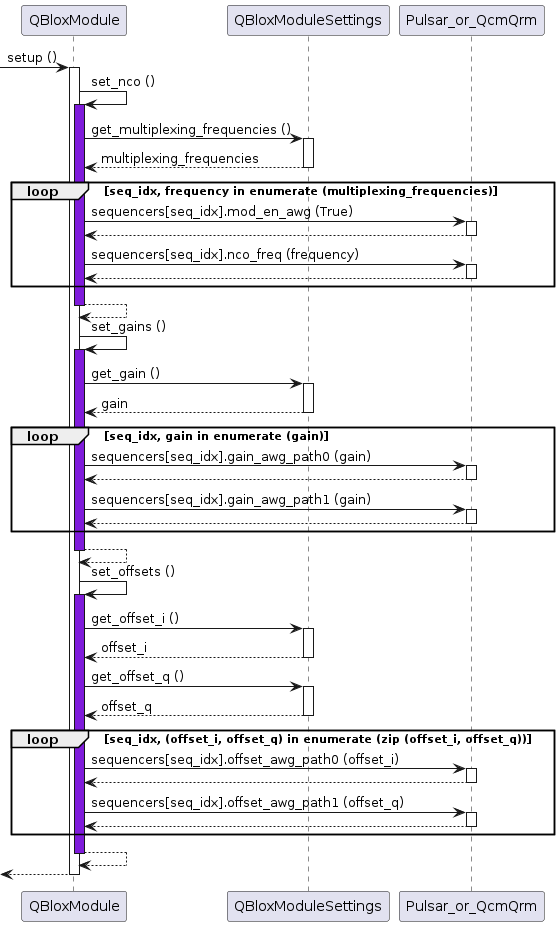

The diagram above was rendered by PlantUML. Its source (embedded in the PNG):
@startuml

participant QBloxModule as qblox
participant QBloxModuleSettings as set
participant Pulsar_or_QcmQrm as dev

[-> qblox ++: setup ()
qblox -> qblox: set_nco ()
activate qblox #7F1CDB
qblox -> set ++: get_multiplexing_frequencies ()
return multiplexing_frequencies
loop seq_idx, frequency in enumerate (multiplexing_frequencies)
    qblox -> dev ++: sequencers[seq_idx].mod_en_awg (True)
    return
    qblox -> dev ++: sequencers[seq_idx].nco_freq (frequency)
    return
end
return

qblox -> qblox: set_gains ()
activate qblox #7F1CDB
qblox -> set ++: get_gain ()
return gain
loop seq_idx, gain in enumerate (gain)
    qblox -> dev ++: sequencers[seq_idx].gain_awg_path0 (gain)
    return
    qblox -> dev ++: sequencers[seq_idx].gain_awg_path1 (gain)
    return
end
return

qblox -> qblox: set_offsets ()
activate qblox #7F1CDB
qblox -> set ++: get_offset_i ()
return offset_i
qblox -> set ++: get_offset_q ()
return offset_q
loop seq_idx, (offset_i, offset_q) in enumerate (zip (offset_i, offset_q))
    qblox -> dev ++: sequencers[seq_idx].offset_awg_path0 (offset_i)
    return
    qblox -> dev ++: sequencers[seq_idx].offset_awg_path1 (offset_q)
    return
end
return

return

@enduml